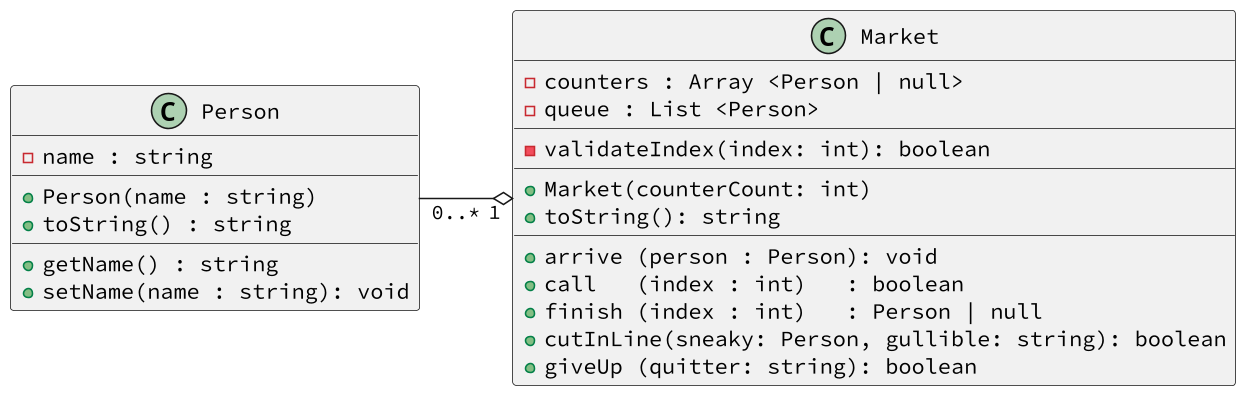

The diagram above was rendered by PlantUML. Its source (embedded in the PNG):
@startuml
skinparam defaultFontName "Source Code Pro"
skinparam dpi 150
left to right direction
class Person {
  - name : string
  __
  + Person(name : string)
  + toString() : string
  __
  + getName() : string
  + setName(name : string): void
}
class Market {
  - counters : Array <Person | null>
  - queue : List <Person>
  __
  - validateIndex(index: int): boolean
  __
  + Market(counterCount: int)
  + toString(): string
  __
  + arrive (person : Person): void
  + call   (index : int)   : boolean
  + finish (index : int)   : Person | null
  + cutInLine(sneaky: Person, gullible: string): boolean
  + giveUp (quitter: string): boolean
}
Person "0..*" --o "1" Market
@enduml